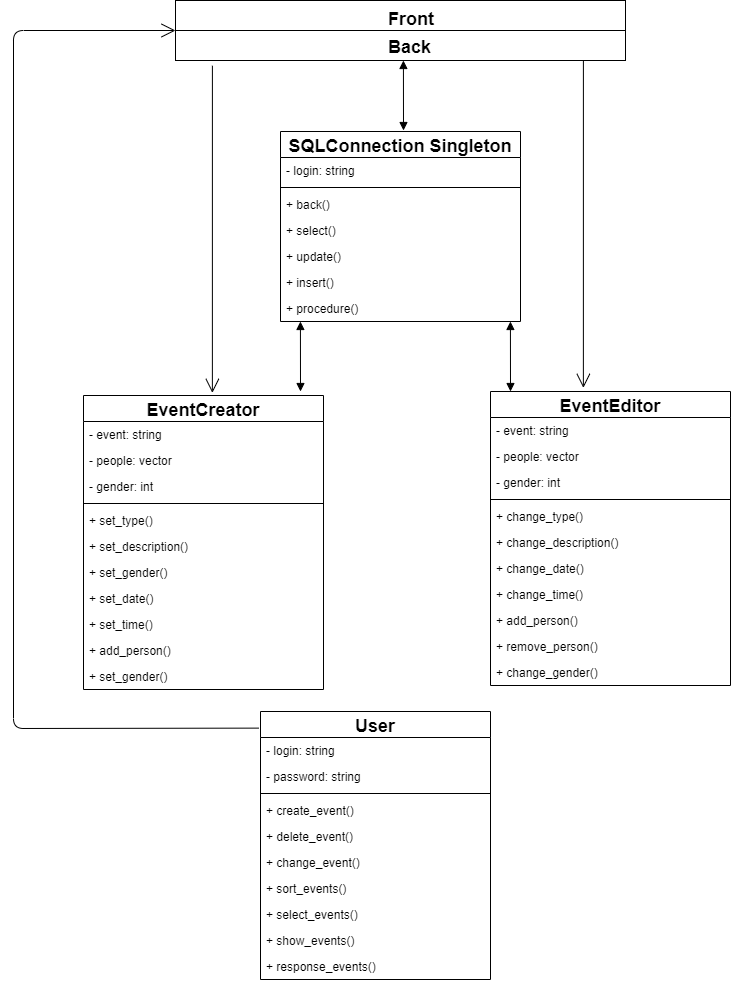

The diagram above was exported from draw.io. Its source (the exported page's mxGraphModel, read from the mxfile embedded in the PNG):
<mxGraphModel dx="1024" dy="566" grid="1" gridSize="10" guides="1" tooltips="1" connect="1" arrows="1" fold="1" page="1" pageScale="1" pageWidth="827" pageHeight="1169" math="0" shadow="0">
  <root>
    <mxCell id="0" />
    <mxCell id="1" parent="0" />
    <mxCell id="w9UGsUXq6zIXqRBw-cs4-1" value="" style="html=1;" parent="1" vertex="1">
      <mxGeometry x="202" y="69" width="450" height="60" as="geometry" />
    </mxCell>
    <mxCell id="w9UGsUXq6zIXqRBw-cs4-2" value="" style="line;strokeWidth=1;fillColor=none;align=left;verticalAlign=middle;spacingTop=-1;spacingLeft=3;spacingRight=3;rotatable=0;labelPosition=right;points=[];portConstraint=eastwest;" parent="1" vertex="1">
      <mxGeometry x="202" y="95" width="450" height="8" as="geometry" />
    </mxCell>
    <mxCell id="w9UGsUXq6zIXqRBw-cs4-3" value="&lt;b&gt;&lt;font style=&quot;font-size: 18px&quot;&gt;Front&lt;/font&gt;&lt;/b&gt;" style="text;html=1;resizable=0;points=[];autosize=1;align=left;verticalAlign=top;spacingTop=-4;" parent="1" vertex="1">
      <mxGeometry x="413" y="75" width="60" height="20" as="geometry" />
    </mxCell>
    <mxCell id="w9UGsUXq6zIXqRBw-cs4-4" value="&lt;b&gt;&lt;font style=&quot;font-size: 18px&quot;&gt;Back&lt;/font&gt;&lt;/b&gt;" style="text;html=1;resizable=0;points=[];autosize=1;align=left;verticalAlign=top;spacingTop=-4;" parent="1" vertex="1">
      <mxGeometry x="413" y="103" width="60" height="20" as="geometry" />
    </mxCell>
    <mxCell id="w9UGsUXq6zIXqRBw-cs4-5" value="SQLConnection Singleton" style="swimlane;fontStyle=1;childLayout=stackLayout;horizontal=1;startSize=26;fillColor=none;horizontalStack=0;resizeParent=1;resizeParentMax=0;resizeLast=0;collapsible=1;marginBottom=0;fontSize=18;" parent="1" vertex="1">
      <mxGeometry x="307" y="200" width="240" height="190" as="geometry" />
    </mxCell>
    <mxCell id="w9UGsUXq6zIXqRBw-cs4-6" value="- login: string" style="text;strokeColor=none;fillColor=none;align=left;verticalAlign=top;spacingLeft=4;spacingRight=4;overflow=hidden;rotatable=0;points=[[0,0.5],[1,0.5]];portConstraint=eastwest;" parent="w9UGsUXq6zIXqRBw-cs4-5" vertex="1">
      <mxGeometry y="26" width="240" height="26" as="geometry" />
    </mxCell>
    <mxCell id="w9UGsUXq6zIXqRBw-cs4-9" value="" style="line;strokeWidth=1;fillColor=none;align=left;verticalAlign=middle;spacingTop=-1;spacingLeft=3;spacingRight=3;rotatable=0;labelPosition=right;points=[];portConstraint=eastwest;fontSize=18;" parent="w9UGsUXq6zIXqRBw-cs4-5" vertex="1">
      <mxGeometry y="52" width="240" height="8" as="geometry" />
    </mxCell>
    <mxCell id="w9UGsUXq6zIXqRBw-cs4-7" value="+ back()" style="text;strokeColor=none;fillColor=none;align=left;verticalAlign=top;spacingLeft=4;spacingRight=4;overflow=hidden;rotatable=0;points=[[0,0.5],[1,0.5]];portConstraint=eastwest;" parent="w9UGsUXq6zIXqRBw-cs4-5" vertex="1">
      <mxGeometry y="60" width="240" height="26" as="geometry" />
    </mxCell>
    <mxCell id="w9UGsUXq6zIXqRBw-cs4-8" value="+ select()" style="text;strokeColor=none;fillColor=none;align=left;verticalAlign=top;spacingLeft=4;spacingRight=4;overflow=hidden;rotatable=0;points=[[0,0.5],[1,0.5]];portConstraint=eastwest;" parent="w9UGsUXq6zIXqRBw-cs4-5" vertex="1">
      <mxGeometry y="86" width="240" height="26" as="geometry" />
    </mxCell>
    <mxCell id="w9UGsUXq6zIXqRBw-cs4-15" value="+ update()" style="text;strokeColor=none;fillColor=none;align=left;verticalAlign=top;spacingLeft=4;spacingRight=4;overflow=hidden;rotatable=0;points=[[0,0.5],[1,0.5]];portConstraint=eastwest;" parent="w9UGsUXq6zIXqRBw-cs4-5" vertex="1">
      <mxGeometry y="112" width="240" height="26" as="geometry" />
    </mxCell>
    <mxCell id="w9UGsUXq6zIXqRBw-cs4-16" value="+ insert()" style="text;strokeColor=none;fillColor=none;align=left;verticalAlign=top;spacingLeft=4;spacingRight=4;overflow=hidden;rotatable=0;points=[[0,0.5],[1,0.5]];portConstraint=eastwest;" parent="w9UGsUXq6zIXqRBw-cs4-5" vertex="1">
      <mxGeometry y="138" width="240" height="26" as="geometry" />
    </mxCell>
    <mxCell id="w9UGsUXq6zIXqRBw-cs4-17" value="+ procedure()" style="text;strokeColor=none;fillColor=none;align=left;verticalAlign=top;spacingLeft=4;spacingRight=4;overflow=hidden;rotatable=0;points=[[0,0.5],[1,0.5]];portConstraint=eastwest;" parent="w9UGsUXq6zIXqRBw-cs4-5" vertex="1">
      <mxGeometry y="164" width="240" height="26" as="geometry" />
    </mxCell>
    <mxCell id="w9UGsUXq6zIXqRBw-cs4-26" value="EventEditor" style="swimlane;fontStyle=1;childLayout=stackLayout;horizontal=1;startSize=26;fillColor=none;horizontalStack=0;resizeParent=1;resizeParentMax=0;resizeLast=0;collapsible=1;marginBottom=0;fontSize=18;" parent="1" vertex="1">
      <mxGeometry x="517" y="460" width="240" height="294" as="geometry" />
    </mxCell>
    <mxCell id="w9UGsUXq6zIXqRBw-cs4-27" value="- event: string" style="text;strokeColor=none;fillColor=none;align=left;verticalAlign=top;spacingLeft=4;spacingRight=4;overflow=hidden;rotatable=0;points=[[0,0.5],[1,0.5]];portConstraint=eastwest;" parent="w9UGsUXq6zIXqRBw-cs4-26" vertex="1">
      <mxGeometry y="26" width="240" height="26" as="geometry" />
    </mxCell>
    <mxCell id="w9UGsUXq6zIXqRBw-cs4-31" value="- people: vector" style="text;strokeColor=none;fillColor=none;align=left;verticalAlign=top;spacingLeft=4;spacingRight=4;overflow=hidden;rotatable=0;points=[[0,0.5],[1,0.5]];portConstraint=eastwest;" parent="w9UGsUXq6zIXqRBw-cs4-26" vertex="1">
      <mxGeometry y="52" width="240" height="26" as="geometry" />
    </mxCell>
    <mxCell id="w9UGsUXq6zIXqRBw-cs4-29" value="- gender: int" style="text;strokeColor=none;fillColor=none;align=left;verticalAlign=top;spacingLeft=4;spacingRight=4;overflow=hidden;rotatable=0;points=[[0,0.5],[1,0.5]];portConstraint=eastwest;" parent="w9UGsUXq6zIXqRBw-cs4-26" vertex="1">
      <mxGeometry y="78" width="240" height="26" as="geometry" />
    </mxCell>
    <mxCell id="w9UGsUXq6zIXqRBw-cs4-28" value="" style="line;strokeWidth=1;fillColor=none;align=left;verticalAlign=middle;spacingTop=-1;spacingLeft=3;spacingRight=3;rotatable=0;labelPosition=right;points=[];portConstraint=eastwest;fontSize=18;" parent="w9UGsUXq6zIXqRBw-cs4-26" vertex="1">
      <mxGeometry y="104" width="240" height="8" as="geometry" />
    </mxCell>
    <mxCell id="w9UGsUXq6zIXqRBw-cs4-33" value="+ change_type()" style="text;strokeColor=none;fillColor=none;align=left;verticalAlign=top;spacingLeft=4;spacingRight=4;overflow=hidden;rotatable=0;points=[[0,0.5],[1,0.5]];portConstraint=eastwest;" parent="w9UGsUXq6zIXqRBw-cs4-26" vertex="1">
      <mxGeometry y="112" width="240" height="26" as="geometry" />
    </mxCell>
    <mxCell id="w9UGsUXq6zIXqRBw-cs4-53" value="+ change_description()" style="text;strokeColor=none;fillColor=none;align=left;verticalAlign=top;spacingLeft=4;spacingRight=4;overflow=hidden;rotatable=0;points=[[0,0.5],[1,0.5]];portConstraint=eastwest;" parent="w9UGsUXq6zIXqRBw-cs4-26" vertex="1">
      <mxGeometry y="138" width="240" height="26" as="geometry" />
    </mxCell>
    <mxCell id="w9UGsUXq6zIXqRBw-cs4-54" value="+ change_date()" style="text;strokeColor=none;fillColor=none;align=left;verticalAlign=top;spacingLeft=4;spacingRight=4;overflow=hidden;rotatable=0;points=[[0,0.5],[1,0.5]];portConstraint=eastwest;" parent="w9UGsUXq6zIXqRBw-cs4-26" vertex="1">
      <mxGeometry y="164" width="240" height="26" as="geometry" />
    </mxCell>
    <mxCell id="w9UGsUXq6zIXqRBw-cs4-55" value="+ change_time()" style="text;strokeColor=none;fillColor=none;align=left;verticalAlign=top;spacingLeft=4;spacingRight=4;overflow=hidden;rotatable=0;points=[[0,0.5],[1,0.5]];portConstraint=eastwest;" parent="w9UGsUXq6zIXqRBw-cs4-26" vertex="1">
      <mxGeometry y="190" width="240" height="26" as="geometry" />
    </mxCell>
    <mxCell id="w9UGsUXq6zIXqRBw-cs4-30" value="+ add_person()" style="text;strokeColor=none;fillColor=none;align=left;verticalAlign=top;spacingLeft=4;spacingRight=4;overflow=hidden;rotatable=0;points=[[0,0.5],[1,0.5]];portConstraint=eastwest;" parent="w9UGsUXq6zIXqRBw-cs4-26" vertex="1">
      <mxGeometry y="216" width="240" height="26" as="geometry" />
    </mxCell>
    <mxCell id="w9UGsUXq6zIXqRBw-cs4-32" value="+ remove_person()" style="text;strokeColor=none;fillColor=none;align=left;verticalAlign=top;spacingLeft=4;spacingRight=4;overflow=hidden;rotatable=0;points=[[0,0.5],[1,0.5]];portConstraint=eastwest;" parent="w9UGsUXq6zIXqRBw-cs4-26" vertex="1">
      <mxGeometry y="242" width="240" height="26" as="geometry" />
    </mxCell>
    <mxCell id="w9UGsUXq6zIXqRBw-cs4-56" value="+ change_gender()" style="text;strokeColor=none;fillColor=none;align=left;verticalAlign=top;spacingLeft=4;spacingRight=4;overflow=hidden;rotatable=0;points=[[0,0.5],[1,0.5]];portConstraint=eastwest;" parent="w9UGsUXq6zIXqRBw-cs4-26" vertex="1">
      <mxGeometry y="268" width="240" height="26" as="geometry" />
    </mxCell>
    <mxCell id="w9UGsUXq6zIXqRBw-cs4-34" value="User" style="swimlane;fontStyle=1;childLayout=stackLayout;horizontal=1;startSize=26;fillColor=none;horizontalStack=0;resizeParent=1;resizeParentMax=0;resizeLast=0;collapsible=1;marginBottom=0;fontSize=18;" parent="1" vertex="1">
      <mxGeometry x="287" y="780" width="230" height="268" as="geometry" />
    </mxCell>
    <mxCell id="w9UGsUXq6zIXqRBw-cs4-42" value="- login: string" style="text;strokeColor=none;fillColor=none;align=left;verticalAlign=top;spacingLeft=4;spacingRight=4;overflow=hidden;rotatable=0;points=[[0,0.5],[1,0.5]];portConstraint=eastwest;" parent="w9UGsUXq6zIXqRBw-cs4-34" vertex="1">
      <mxGeometry y="26" width="230" height="26" as="geometry" />
    </mxCell>
    <mxCell id="w9UGsUXq6zIXqRBw-cs4-35" value="- password: string" style="text;strokeColor=none;fillColor=none;align=left;verticalAlign=top;spacingLeft=4;spacingRight=4;overflow=hidden;rotatable=0;points=[[0,0.5],[1,0.5]];portConstraint=eastwest;" parent="w9UGsUXq6zIXqRBw-cs4-34" vertex="1">
      <mxGeometry y="52" width="230" height="26" as="geometry" />
    </mxCell>
    <mxCell id="w9UGsUXq6zIXqRBw-cs4-36" value="" style="line;strokeWidth=1;fillColor=none;align=left;verticalAlign=middle;spacingTop=-1;spacingLeft=3;spacingRight=3;rotatable=0;labelPosition=right;points=[];portConstraint=eastwest;fontSize=18;" parent="w9UGsUXq6zIXqRBw-cs4-34" vertex="1">
      <mxGeometry y="78" width="230" height="8" as="geometry" />
    </mxCell>
    <mxCell id="w9UGsUXq6zIXqRBw-cs4-37" value="+ create_event()" style="text;strokeColor=none;fillColor=none;align=left;verticalAlign=top;spacingLeft=4;spacingRight=4;overflow=hidden;rotatable=0;points=[[0,0.5],[1,0.5]];portConstraint=eastwest;" parent="w9UGsUXq6zIXqRBw-cs4-34" vertex="1">
      <mxGeometry y="86" width="230" height="26" as="geometry" />
    </mxCell>
    <mxCell id="w9UGsUXq6zIXqRBw-cs4-38" value="+ delete_event()" style="text;strokeColor=none;fillColor=none;align=left;verticalAlign=top;spacingLeft=4;spacingRight=4;overflow=hidden;rotatable=0;points=[[0,0.5],[1,0.5]];portConstraint=eastwest;" parent="w9UGsUXq6zIXqRBw-cs4-34" vertex="1">
      <mxGeometry y="112" width="230" height="26" as="geometry" />
    </mxCell>
    <mxCell id="w9UGsUXq6zIXqRBw-cs4-39" value="+ change_event()" style="text;strokeColor=none;fillColor=none;align=left;verticalAlign=top;spacingLeft=4;spacingRight=4;overflow=hidden;rotatable=0;points=[[0,0.5],[1,0.5]];portConstraint=eastwest;" parent="w9UGsUXq6zIXqRBw-cs4-34" vertex="1">
      <mxGeometry y="138" width="230" height="26" as="geometry" />
    </mxCell>
    <mxCell id="w9UGsUXq6zIXqRBw-cs4-40" value="+ sort_events()" style="text;strokeColor=none;fillColor=none;align=left;verticalAlign=top;spacingLeft=4;spacingRight=4;overflow=hidden;rotatable=0;points=[[0,0.5],[1,0.5]];portConstraint=eastwest;" parent="w9UGsUXq6zIXqRBw-cs4-34" vertex="1">
      <mxGeometry y="164" width="230" height="26" as="geometry" />
    </mxCell>
    <mxCell id="w9UGsUXq6zIXqRBw-cs4-41" value="+ select_events()" style="text;strokeColor=none;fillColor=none;align=left;verticalAlign=top;spacingLeft=4;spacingRight=4;overflow=hidden;rotatable=0;points=[[0,0.5],[1,0.5]];portConstraint=eastwest;" parent="w9UGsUXq6zIXqRBw-cs4-34" vertex="1">
      <mxGeometry y="190" width="230" height="26" as="geometry" />
    </mxCell>
    <mxCell id="w9UGsUXq6zIXqRBw-cs4-65" value="+ show_events()" style="text;strokeColor=none;fillColor=none;align=left;verticalAlign=top;spacingLeft=4;spacingRight=4;overflow=hidden;rotatable=0;points=[[0,0.5],[1,0.5]];portConstraint=eastwest;" parent="w9UGsUXq6zIXqRBw-cs4-34" vertex="1">
      <mxGeometry y="216" width="230" height="26" as="geometry" />
    </mxCell>
    <mxCell id="w9UGsUXq6zIXqRBw-cs4-66" value="+ response_events()" style="text;strokeColor=none;fillColor=none;align=left;verticalAlign=top;spacingLeft=4;spacingRight=4;overflow=hidden;rotatable=0;points=[[0,0.5],[1,0.5]];portConstraint=eastwest;" parent="w9UGsUXq6zIXqRBw-cs4-34" vertex="1">
      <mxGeometry y="242" width="230" height="26" as="geometry" />
    </mxCell>
    <mxCell id="w9UGsUXq6zIXqRBw-cs4-43" value="EventCreator" style="swimlane;fontStyle=1;childLayout=stackLayout;horizontal=1;startSize=26;fillColor=none;horizontalStack=0;resizeParent=1;resizeParentMax=0;resizeLast=0;collapsible=1;marginBottom=0;fontSize=18;" parent="1" vertex="1">
      <mxGeometry x="110" y="464" width="240" height="294" as="geometry" />
    </mxCell>
    <mxCell id="w9UGsUXq6zIXqRBw-cs4-44" value="- event: string" style="text;strokeColor=none;fillColor=none;align=left;verticalAlign=top;spacingLeft=4;spacingRight=4;overflow=hidden;rotatable=0;points=[[0,0.5],[1,0.5]];portConstraint=eastwest;" parent="w9UGsUXq6zIXqRBw-cs4-43" vertex="1">
      <mxGeometry y="26" width="240" height="26" as="geometry" />
    </mxCell>
    <mxCell id="w9UGsUXq6zIXqRBw-cs4-45" value="- people: vector" style="text;strokeColor=none;fillColor=none;align=left;verticalAlign=top;spacingLeft=4;spacingRight=4;overflow=hidden;rotatable=0;points=[[0,0.5],[1,0.5]];portConstraint=eastwest;" parent="w9UGsUXq6zIXqRBw-cs4-43" vertex="1">
      <mxGeometry y="52" width="240" height="26" as="geometry" />
    </mxCell>
    <mxCell id="w9UGsUXq6zIXqRBw-cs4-46" value="- gender: int" style="text;strokeColor=none;fillColor=none;align=left;verticalAlign=top;spacingLeft=4;spacingRight=4;overflow=hidden;rotatable=0;points=[[0,0.5],[1,0.5]];portConstraint=eastwest;" parent="w9UGsUXq6zIXqRBw-cs4-43" vertex="1">
      <mxGeometry y="78" width="240" height="26" as="geometry" />
    </mxCell>
    <mxCell id="w9UGsUXq6zIXqRBw-cs4-47" value="" style="line;strokeWidth=1;fillColor=none;align=left;verticalAlign=middle;spacingTop=-1;spacingLeft=3;spacingRight=3;rotatable=0;labelPosition=right;points=[];portConstraint=eastwest;fontSize=18;" parent="w9UGsUXq6zIXqRBw-cs4-43" vertex="1">
      <mxGeometry y="104" width="240" height="8" as="geometry" />
    </mxCell>
    <mxCell id="w9UGsUXq6zIXqRBw-cs4-57" value="+ set_type()" style="text;strokeColor=none;fillColor=none;align=left;verticalAlign=top;spacingLeft=4;spacingRight=4;overflow=hidden;rotatable=0;points=[[0,0.5],[1,0.5]];portConstraint=eastwest;" parent="w9UGsUXq6zIXqRBw-cs4-43" vertex="1">
      <mxGeometry y="112" width="240" height="26" as="geometry" />
    </mxCell>
    <mxCell id="w9UGsUXq6zIXqRBw-cs4-58" value="+ set_description()" style="text;strokeColor=none;fillColor=none;align=left;verticalAlign=top;spacingLeft=4;spacingRight=4;overflow=hidden;rotatable=0;points=[[0,0.5],[1,0.5]];portConstraint=eastwest;" parent="w9UGsUXq6zIXqRBw-cs4-43" vertex="1">
      <mxGeometry y="138" width="240" height="26" as="geometry" />
    </mxCell>
    <mxCell id="w9UGsUXq6zIXqRBw-cs4-63" value="+ set_gender()" style="text;strokeColor=none;fillColor=none;align=left;verticalAlign=top;spacingLeft=4;spacingRight=4;overflow=hidden;rotatable=0;points=[[0,0.5],[1,0.5]];portConstraint=eastwest;" parent="w9UGsUXq6zIXqRBw-cs4-43" vertex="1">
      <mxGeometry y="164" width="240" height="26" as="geometry" />
    </mxCell>
    <mxCell id="w9UGsUXq6zIXqRBw-cs4-59" value="+ set_date()" style="text;strokeColor=none;fillColor=none;align=left;verticalAlign=top;spacingLeft=4;spacingRight=4;overflow=hidden;rotatable=0;points=[[0,0.5],[1,0.5]];portConstraint=eastwest;" parent="w9UGsUXq6zIXqRBw-cs4-43" vertex="1">
      <mxGeometry y="190" width="240" height="26" as="geometry" />
    </mxCell>
    <mxCell id="w9UGsUXq6zIXqRBw-cs4-60" value="+ set_time()" style="text;strokeColor=none;fillColor=none;align=left;verticalAlign=top;spacingLeft=4;spacingRight=4;overflow=hidden;rotatable=0;points=[[0,0.5],[1,0.5]];portConstraint=eastwest;" parent="w9UGsUXq6zIXqRBw-cs4-43" vertex="1">
      <mxGeometry y="216" width="240" height="26" as="geometry" />
    </mxCell>
    <mxCell id="w9UGsUXq6zIXqRBw-cs4-61" value="+ add_person()" style="text;strokeColor=none;fillColor=none;align=left;verticalAlign=top;spacingLeft=4;spacingRight=4;overflow=hidden;rotatable=0;points=[[0,0.5],[1,0.5]];portConstraint=eastwest;" parent="w9UGsUXq6zIXqRBw-cs4-43" vertex="1">
      <mxGeometry y="242" width="240" height="26" as="geometry" />
    </mxCell>
    <mxCell id="w9UGsUXq6zIXqRBw-cs4-64" value="+ set_gender()" style="text;strokeColor=none;fillColor=none;align=left;verticalAlign=top;spacingLeft=4;spacingRight=4;overflow=hidden;rotatable=0;points=[[0,0.5],[1,0.5]];portConstraint=eastwest;" parent="w9UGsUXq6zIXqRBw-cs4-43" vertex="1">
      <mxGeometry y="268" width="240" height="26" as="geometry" />
    </mxCell>
    <mxCell id="w9UGsUXq6zIXqRBw-cs4-68" value="" style="endArrow=block;startArrow=block;endFill=1;startFill=1;html=1;fontSize=18;entryX=0.083;entryY=1;entryDx=0;entryDy=0;entryPerimeter=0;" parent="1" target="w9UGsUXq6zIXqRBw-cs4-17" edge="1">
      <mxGeometry width="160" relative="1" as="geometry">
        <mxPoint x="327" y="460" as="sourcePoint" />
        <mxPoint x="317" y="410" as="targetPoint" />
      </mxGeometry>
    </mxCell>
    <mxCell id="w9UGsUXq6zIXqRBw-cs4-69" value="" style="endArrow=block;startArrow=block;endFill=1;startFill=1;html=1;fontSize=18;entryX=0.083;entryY=1;entryDx=0;entryDy=0;entryPerimeter=0;" parent="1" edge="1">
      <mxGeometry width="160" relative="1" as="geometry">
        <mxPoint x="537" y="460" as="sourcePoint" />
        <mxPoint x="536.9200000000001" y="390" as="targetPoint" />
      </mxGeometry>
    </mxCell>
    <mxCell id="w9UGsUXq6zIXqRBw-cs4-70" value="" style="endArrow=block;startArrow=block;endFill=1;startFill=1;html=1;fontSize=18;entryX=0.083;entryY=1;entryDx=0;entryDy=0;entryPerimeter=0;" parent="1" edge="1">
      <mxGeometry width="160" relative="1" as="geometry">
        <mxPoint x="430" y="199" as="sourcePoint" />
        <mxPoint x="429.9200000000001" y="129" as="targetPoint" />
      </mxGeometry>
    </mxCell>
    <mxCell id="w9UGsUXq6zIXqRBw-cs4-71" value="" style="endArrow=open;endFill=1;endSize=12;html=1;fontSize=18;exitX=0.082;exitY=1.087;exitDx=0;exitDy=0;exitPerimeter=0;entryX=0.537;entryY=-0.009;entryDx=0;entryDy=0;entryPerimeter=0;" parent="1" source="w9UGsUXq6zIXqRBw-cs4-1" target="w9UGsUXq6zIXqRBw-cs4-43" edge="1">
      <mxGeometry width="160" relative="1" as="geometry">
        <mxPoint x="110" y="280" as="sourcePoint" />
        <mxPoint x="270" y="280" as="targetPoint" />
      </mxGeometry>
    </mxCell>
    <mxCell id="w9UGsUXq6zIXqRBw-cs4-72" value="" style="endArrow=open;endFill=1;endSize=12;html=1;fontSize=18;exitX=0.082;exitY=1.087;exitDx=0;exitDy=0;exitPerimeter=0;entryX=0.537;entryY=-0.009;entryDx=0;entryDy=0;entryPerimeter=0;" parent="1" edge="1">
      <mxGeometry width="160" relative="1" as="geometry">
        <mxPoint x="609.9000000000001" y="129.22000000000003" as="sourcePoint" />
        <mxPoint x="609.8800000000001" y="456.35400000000004" as="targetPoint" />
      </mxGeometry>
    </mxCell>
    <mxCell id="w9UGsUXq6zIXqRBw-cs4-73" value="" style="endArrow=open;endFill=1;endSize=12;html=1;fontSize=18;exitX=-0.008;exitY=0.062;exitDx=0;exitDy=0;exitPerimeter=0;entryX=0;entryY=0.5;entryDx=0;entryDy=0;" parent="1" source="w9UGsUXq6zIXqRBw-cs4-34" target="w9UGsUXq6zIXqRBw-cs4-1" edge="1">
      <mxGeometry width="160" relative="1" as="geometry">
        <mxPoint x="189.9000000000001" y="860.22" as="sourcePoint" />
        <mxPoint x="40" y="797" as="targetPoint" />
        <Array as="points">
          <mxPoint x="40" y="797" />
          <mxPoint x="40" y="99" />
        </Array>
      </mxGeometry>
    </mxCell>
  </root>
</mxGraphModel>